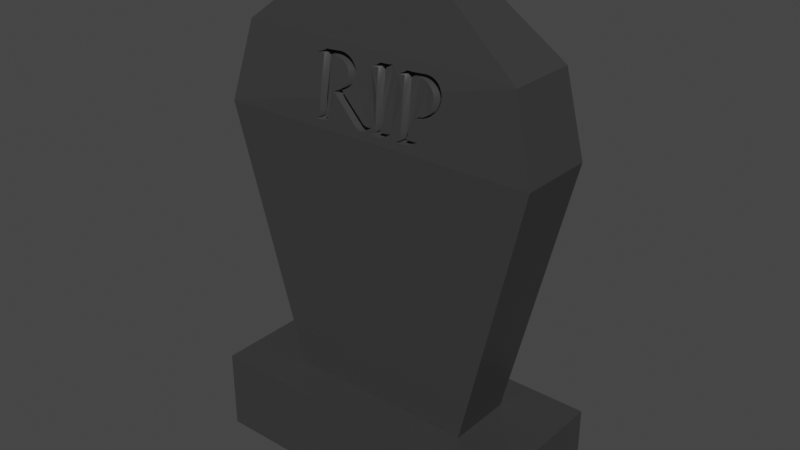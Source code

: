 # Source: Gravestone02.blend  (saved by Blender 2.91.10; exported with 4.5.12 LTS)
import bpy
from mathutils import Matrix  # noqa: F401  (used for matrix-valued properties, if any)

bpy.ops.wm.read_factory_settings(use_empty=True)
scene = bpy.context.scene
scene.name = 'Scene'

# ---- collections
col_collection = bpy.data.collections.new('Collection'); scene.collection.children.link(col_collection)

# ---- materials (node trees are filled in below, after node groups)
mat_stone = bpy.data.materials.new('Stone')
mat_stone.alpha_threshold = 0.0
mat_stone.use_transparent_shadow = False
mat_stone.line_color = (0.0, 0.0, 0.0, 1.0)
mat_text = bpy.data.materials.new('Text')
mat_text.use_transparent_shadow = False

# ---- material node trees
mat_stone.use_nodes = True; mat_stone.node_tree.nodes.clear()
_N = mat_stone.node_tree.nodes; _L = mat_stone.node_tree.links
n0 = _N.new('ShaderNodeOutputMaterial'); n0.name = 'Material Output'; n0.location = (300, 300)
n1 = _N.new('ShaderNodeBsdfPrincipled'); n1.name = 'Principled BSDF'; n1.location = (10, 300)
n1.distribution = 'GGX'
n1.subsurface_method = 'RANDOM_WALK_SKIN'
n1.inputs[0].default_value = (0.04203, 0.04203, 0.04203, 1.0)
n1.inputs[2].default_value = 0.4
n1.inputs[3].default_value = 1.45
n1.inputs[27].default_value = (0.0, 0.0, 0.0, 1.0)
n1.inputs[28].default_value = 1.0
_L.new(n1.outputs[0], n0.inputs[0])
n0.is_active_output = True
mat_text.use_nodes = True; mat_text.node_tree.nodes.clear()
_N = mat_text.node_tree.nodes; _L = mat_text.node_tree.links
n0 = _N.new('ShaderNodeBsdfPrincipled'); n0.name = 'Principled BSDF'; n0.location = (10, 300)
n0.distribution = 'GGX'
n0.subsurface_method = 'RANDOM_WALK_SKIN'
n0.inputs[0].default_value = (0.0, 0.0, 0.0, 1.0)
n0.inputs[3].default_value = 1.45
n0.inputs[27].default_value = (0.0, 0.0, 0.0, 1.0)
n0.inputs[28].default_value = 1.0
n1 = _N.new('ShaderNodeOutputMaterial'); n1.name = 'Material Output'; n1.location = (300, 300)
_L.new(n0.outputs[0], n1.inputs[0])
n1.is_active_output = True

# ---- world
world_world = bpy.data.worlds.new('World'); scene.world = world_world
world_world.use_nodes = True; world_world.node_tree.nodes.clear()
_N = world_world.node_tree.nodes; _L = world_world.node_tree.links
n0 = _N.new('ShaderNodeOutputWorld'); n0.name = 'World Output'; n0.location = (300, 300)
n1 = _N.new('ShaderNodeBackground'); n1.name = 'Background'; n1.location = (10, 300)
n1.inputs[0].default_value = (0.05088, 0.05088, 0.05088, 1.0)
_L.new(n1.outputs[0], n0.inputs[0])
n0.is_active_output = True
world_world.color = (0.05088, 0.05088, 0.05088)
world_world.use_sun_shadow = False
world_world.sun_shadow_jitter_overblur = 0.0

# ---- meshes
me_cube_001 = bpy.data.meshes.new('Cube.001')
me_cube_001.from_pydata([(0.6559, 0.5109, 1.0), (0.2575, 0.3193, -1.0), (0.6559, -0.5109, 1.0), (0.2575, -0.3193, -1.0), (-0.6559, 0.5109, 1.0), (-0.2575, 0.3193, -1.0), (-0.6559, -0.5109, 1.0), (-0.2575, -0.3193, -1.0), (1.0, 0.5418, -0.6313), (-1.0, -0.5418, -0.6313), (1.0, -0.5418, -0.6313), (-1.0, 0.5418, -0.6313), (-1.131, -0.7101, -0.2722), (1.131, 0.5865, -0.2722), (1.131, -0.5865, -0.2722), (-1.131, 0.7101, -0.2722), (0.5189, -0.4406, -0.5167), (0.5169, -0.4424, -0.5081), (0.5138, -0.4441, -0.4999), (0.5095, -0.4458, -0.4922), (0.4985, -0.4487, -0.4782), (0.4919, -0.4501, -0.4719), (0.4772, -0.4525, -0.4605), (0.4532, -0.4555, -0.4466), (0.4376, -0.457, -0.4394), (0.4061, -0.4594, -0.4281), (0.3868, -0.4604, -0.4235), (0.3579, -0.4611, -0.4198), (0.3406, -0.4612, -0.4196), (0.3723, -0.4591, -0.4292), (0.3811, -0.4591, -0.4293), (0.3869, -0.459, -0.4299), (0.3927, -0.4588, -0.4309), (0.3986, -0.4585, -0.4322), (0.4102, -0.4577, -0.4362), (0.4213, -0.4565, -0.4415), (0.4314, -0.4552, -0.448), (0.4406, -0.4535, -0.4557), (0.4468, -0.4522, -0.4621), (0.4539, -0.4502, -0.4716), (0.4597, -0.448, -0.482), (0.4639, -0.4456, -0.4931), (0.4658, -0.4431, -0.5048), (0.4654, -0.4405, -0.5171), (0.4633, -0.4386, -0.5262), (0.4592, -0.4368, -0.5346), (0.4533, -0.4352, -0.5423), (0.446, -0.4337, -0.5492), (0.4377, -0.4324, -0.5554), (0.4286, -0.4312, -0.5608), (0.4186, -0.4302, -0.5654), (0.4082, -0.4294, -0.5692), (0.3972, -0.4288, -0.5723), (0.3861, -0.4283, -0.5744), (0.3752, -0.428, -0.5758), (0.3646, -0.428, -0.5762), (0.3068, -0.4284, -0.5742), (0.2961, -0.4756, -0.3515), (0.2943, -0.4768, -0.3462), (0.2916, -0.4779, -0.341), (0.2856, -0.4796, -0.3329), (0.2798, -0.4807, -0.3276), (0.3, -0.4809, -0.3266), (0.3526, -0.4808, -0.3271), (0.3655, -0.4806, -0.3283), (0.3658, -0.4806, -0.3284), (0.3044, -0.4844, -0.3101), (0.2879, -0.4852, -0.3066), (0.2722, -0.4856, -0.3045), (0.2072, -0.4857, -0.304), (0.2343, -0.4832, -0.3157), (0.2427, -0.4765, -0.3475), (0.2527, -0.429, -0.5711), (0.1971, -0.4298, -0.5673), (0.257, -0.4249, -0.5904), (0.3039, -0.4251, -0.5898), (0.403, -0.4241, -0.5944), (0.419, -0.4242, -0.5938), (0.4345, -0.4246, -0.592), (0.4495, -0.4252, -0.5891), (0.4636, -0.4261, -0.585), (0.4764, -0.4272, -0.5798), (0.488, -0.4285, -0.5736), (0.4981, -0.43, -0.5664), (0.5065, -0.4318, -0.5583), (0.5131, -0.4337, -0.5491), (0.5176, -0.4358, -0.5391), (0.5195, -0.4381, -0.5283), (0.1688, -0.4802, -0.33), (0.1162, -0.485, -0.3073), (0.1105, -0.4854, -0.3057), (0.1023, -0.4857, -0.304), (0.09617, -0.4859, -0.3033), (0.08945, -0.486, -0.3029), (0.03623, -0.4856, -0.3044), (0.02542, -0.4857, -0.3039), (0.0173, -0.486, -0.3029), (0.02809, -0.4845, -0.3095), (0.03297, -0.4838, -0.3131), (0.03746, -0.4829, -0.3171), (0.04151, -0.482, -0.3217), (0.04511, -0.4809, -0.3268), (0.04961, -0.479, -0.3357), (0.05196, -0.4775, -0.3426), (0.05478, -0.4746, -0.3566), (0.05572, -0.4285, -0.5734), (0.001928, -0.4294, -0.5693), (0.02735, -0.427, -0.5809), (0.0548, -0.4252, -0.5893), (0.06846, -0.4247, -0.5915), (0.1314, -0.4242, -0.5938), (0.152, -0.4238, -0.5958), (0.1608, -0.4235, -0.5974), (0.1273, -0.4262, -0.5843), (0.1129, -0.4272, -0.58), (0.1049, -0.4744, -0.3575), (0.1027, -0.4759, -0.3503), (0.1008, -0.4768, -0.346), (0.09537, -0.4787, -0.337), (0.09161, -0.4797, -0.3324), (0.0869, -0.4806, -0.3282), (0.08123, -0.4814, -0.3242), (0.08888, -0.4815, -0.3239), (0.1291, -0.4814, -0.3246), (0.1487, -0.481, -0.3264), (-0.1136, -0.4406, -0.5167), (-0.1161, -0.4426, -0.5072), (-0.1202, -0.4444, -0.4985), (-0.1259, -0.4461, -0.4907), (-0.1329, -0.4476, -0.4835), (-0.1408, -0.449, -0.4769), (-0.1496, -0.4503, -0.471), (-0.1689, -0.4524, -0.4608), (-0.2092, -0.4554, -0.4467), (-0.04203, -0.4788, -0.3365), (-0.03612, -0.4794, -0.3339), (-0.02987, -0.4798, -0.3319), (-0.02328, -0.4801, -0.3305), (-0.01002, -0.4804, -0.329), (-0.003604, -0.4805, -0.3288), (0.006778, -0.4804, -0.3292), (0.02023, -0.48, -0.3312), (0.02344, -0.4798, -0.3319), (-0.02622, -0.4843, -0.3105), (-0.03811, -0.4851, -0.3067), (-0.04378, -0.4854, -0.3054), (-0.04952, -0.4856, -0.3045), (-0.05242, -0.4857, -0.3043), (-0.05832, -0.4857, -0.304), (-0.0624, -0.4857, -0.3042), (-0.06644, -0.4856, -0.3046), (-0.07046, -0.4855, -0.3052), (-0.07452, -0.4853, -0.3062), (-0.08306, -0.4847, -0.309), (-0.09228, -0.4838, -0.313), (-0.1136, -0.4813, -0.325), (-0.2526, -0.4607, -0.4219), (-0.256, -0.4604, -0.4235), (-0.2607, -0.46, -0.4252), (-0.2688, -0.4595, -0.4274), (-0.2777, -0.4592, -0.429), (-0.2813, -0.4591, -0.4293), (-0.2849, -0.4591, -0.4293), (-0.2867, -0.4591, -0.4292), (-0.2421, -0.4549, -0.449), (-0.232, -0.4548, -0.4495), (-0.2222, -0.4545, -0.4511), (-0.2128, -0.454, -0.4536), (-0.2082, -0.4536, -0.4552), (-0.1997, -0.4528, -0.4592), (-0.192, -0.4517, -0.4641), (-0.1852, -0.4505, -0.47), (-0.1793, -0.4491, -0.4767), (-0.1744, -0.4475, -0.4843), (-0.1714, -0.4461, -0.4905), (-0.1687, -0.4442, -0.4995), (-0.1676, -0.4422, -0.5093), (-0.1679, -0.4402, -0.5186), (-0.1692, -0.4389, -0.5247), (-0.1717, -0.4377, -0.5304), (-0.1764, -0.4363, -0.5369), (-0.1838, -0.4348, -0.544), (-0.1897, -0.4339, -0.5483), (-0.1963, -0.433, -0.5522), (-0.2111, -0.4316, -0.559), (-0.2273, -0.4305, -0.5644), (-0.2524, -0.4293, -0.57), (-0.2688, -0.4288, -0.572), (-0.2819, -0.4287, -0.5726), (-0.3156, -0.4288, -0.5723), (-0.3263, -0.4756, -0.3515), (-0.3281, -0.4768, -0.3462), (-0.3308, -0.4779, -0.341), (-0.3368, -0.4796, -0.3329), (-0.3426, -0.4807, -0.3276), (-0.3224, -0.4809, -0.3266), (-0.2698, -0.4808, -0.3271), (-0.2569, -0.4806, -0.3283), (-0.2566, -0.4806, -0.3284), (-0.318, -0.4844, -0.3101), (-0.3345, -0.4852, -0.3066), (-0.3502, -0.4856, -0.3045), (-0.4152, -0.4857, -0.304), (-0.3881, -0.4832, -0.3157), (-0.3815, -0.4785, -0.338), (-0.37, -0.4293, -0.5701), (-0.4253, -0.4298, -0.5673), (-0.3654, -0.4249, -0.5904), (-0.3589, -0.425, -0.5899), (-0.332, -0.4251, -0.5897), (-0.239, -0.4241, -0.5944), (-0.2228, -0.4242, -0.5938), (-0.2067, -0.4246, -0.592), (-0.1908, -0.4252, -0.5891), (-0.1756, -0.4261, -0.585), (-0.1618, -0.4272, -0.5798), (-0.1491, -0.4285, -0.5736), (-0.138, -0.43, -0.5664), (-0.1287, -0.4318, -0.5583), (-0.121, -0.4337, -0.5491), (-0.118, -0.4347, -0.5442), (-0.1157, -0.4358, -0.5391), (-0.1141, -0.437, -0.5338), (-0.1132, -0.4381, -0.5283), (0.02437, -0.4797, -0.3323), (0.02376, -0.4797, -0.3321), (0.02375, -0.4798, -0.3321), (0.02344, -0.4798, -0.3321), (0.02385, -0.4797, -0.3322), (0.02396, -0.4797, -0.3322), (0.02406, -0.4797, -0.3323), (0.02416, -0.4797, -0.3323), (0.02426, -0.4797, -0.3323), (-0.1997, -0.621, -0.4623), (0.04511, -0.6375, -0.3297), (0.02375, -0.6379, -0.335), (0.1688, -0.6303, -0.3327), (0.02344, -0.6379, -0.335), (-0.2082, -0.6228, -0.4583), (0.1487, -0.6319, -0.3292), (0.02344, -0.638, -0.3348), (0.08123, -0.6359, -0.3271), (0.02023, -0.6382, -0.3341), (-0.2128, -0.6236, -0.4567), (0.0869, -0.635, -0.331), (-0.02328, -0.6407, -0.3334), (-0.2222, -0.6248, -0.4542), (0.1291, -0.6333, -0.3274), (-0.02987, -0.6409, -0.3348), (0.08888, -0.6356, -0.3267), (-0.232, -0.6255, -0.4527), (0.006778, -0.6393, -0.3321), (-0.01002, -0.6402, -0.3319), (-0.2421, -0.6257, -0.4522), (-0.003604, -0.6399, -0.3317), (-0.2867, -0.635, -0.4325), (-0.2092, -0.6268, -0.4498), (-0.1689, -0.6202, -0.4639), (0.04151, -0.6385, -0.3245), (-0.2566, -0.6537, -0.3316), (0.03977, -0.6388, -0.3226), (-0.2569, -0.6537, -0.3315), (-0.2849, -0.6349, -0.4326), (0.03746, -0.6393, -0.32), (-0.3426, -0.6585, -0.3308), (-0.3368, -0.6574, -0.3362), (-0.2813, -0.6349, -0.4325), (0.03297, -0.6402, -0.316), (-0.2698, -0.6546, -0.3302), (-0.2777, -0.6351, -0.4322), (-0.3224, -0.6576, -0.3298), (0.02809, -0.6409, -0.3124), (-0.2688, -0.6358, -0.4307), (0.1162, -0.6365, -0.3101), (-0.2607, -0.6368, -0.4284), (0.1105, -0.637, -0.3085), (-0.2468, -0.6403, -0.4212), (-0.2526, -0.6384, -0.4251), (-0.1136, -0.6464, -0.328), (-0.256, -0.6376, -0.4268), (0.02542, -0.6419, -0.3067), (-0.3815, -0.6591, -0.3413), (0.03623, -0.6412, -0.3073), (-0.3881, -0.6627, -0.319), (0.1023, -0.6377, -0.3067), (-0.3263, -0.6542, -0.3548), (-0.3237, -0.6463, -0.4082), (-0.3156, -0.5683, -0.5748), (-0.4152, -0.6659, -0.3074), (-0.3281, -0.655, -0.3494), (0.0173, -0.6425, -0.3057), (-0.09228, -0.647, -0.316), (-0.02622, -0.6438, -0.3134), (-0.3308, -0.6559, -0.3442), (0.09617, -0.6381, -0.306), (-0.318, -0.6597, -0.3133), (-0.37, -0.5693, -0.5726), (-0.3786, -0.6507, -0.399), (0.08945, -0.6386, -0.3057), (-0.04203, -0.6409, -0.3395), (-0.08306, -0.6471, -0.312), (-0.1822, -0.6351, -0.4321), (-0.03811, -0.645, -0.3097), (-0.03612, -0.6409, -0.3368), (-0.2228, -0.5582, -0.5963), (-0.3345, -0.6611, -0.3098), (-0.239, -0.5579, -0.5969), (-0.2067, -0.5591, -0.5945), (-0.07452, -0.647, -0.3091), (-0.3654, -0.5598, -0.5929), (0.02437, -0.6378, -0.3352), (0.02426, -0.6379, -0.3352), (-0.4253, -0.5706, -0.5699), (-0.04378, -0.6454, -0.3084), (-0.3589, -0.56, -0.5924), (0.02416, -0.6379, -0.3352), (-0.07046, -0.6469, -0.3082), (-0.1908, -0.5604, -0.5915), (-0.04952, -0.6459, -0.3075), (-0.332, -0.5601, -0.5922), (0.02406, -0.6379, -0.3352), (-0.06644, -0.6468, -0.3075), (-0.3502, -0.6623, -0.3078), (0.02396, -0.6379, -0.3351), (-0.1756, -0.5623, -0.5875), (-0.05242, -0.6461, -0.3072), (0.02385, -0.6379, -0.3351), (-0.0624, -0.6466, -0.3071), (-0.1618, -0.5647, -0.5824), (0.02376, -0.6379, -0.335), (-0.05832, -0.6464, -0.307), (-0.1491, -0.5676, -0.5762), (-0.2819, -0.5681, -0.5752), (0.4633, -0.5859, -0.5289), (-0.2524, -0.5693, -0.5726), (-0.2688, -0.5684, -0.5745), (-0.138, -0.571, -0.569), (0.5189, -0.5843, -0.5193), (0.5195, -0.5826, -0.5309), (0.2961, -0.6203, -0.3542), (-0.2273, -0.5719, -0.567), (0.2916, -0.622, -0.3436), (0.4654, -0.5871, -0.5198), (-0.1287, -0.5748, -0.5609), (0.2943, -0.6211, -0.3488), (0.5169, -0.5856, -0.5107), (0.2856, -0.6235, -0.3356), (-0.2111, -0.5745, -0.5616), (0.3658, -0.6198, -0.3309), (0.4658, -0.5889, -0.5075), (0.3655, -0.6198, -0.3309), (-0.1963, -0.5776, -0.5549), (0.5138, -0.587, -0.5025), (0.2798, -0.6246, -0.3302), (-0.121, -0.5791, -0.5518), (0.4639, -0.5907, -0.4958), (-0.1897, -0.5794, -0.551), (0.3526, -0.6207, -0.3296), (0.5095, -0.5883, -0.4949), (-0.118, -0.5814, -0.5469), (0.3, -0.6237, -0.3292), (-0.1838, -0.5814, -0.5467), (0.4597, -0.5925, -0.4846), (-0.1157, -0.5837, -0.5418), (0.4985, -0.5909, -0.4808), (0.2427, -0.6238, -0.3501), (0.2343, -0.6288, -0.3184), (-0.1764, -0.5847, -0.5397), (0.4539, -0.5943, -0.4742), (0.2072, -0.632, -0.3067), (-0.1141, -0.5862, -0.5365), (0.4919, -0.5922, -0.4745), (0.3044, -0.6258, -0.3127), (0.2879, -0.6272, -0.3092), (-0.1717, -0.5878, -0.5331), (0.4468, -0.5961, -0.4648), (-0.1132, -0.5888, -0.531), (0.4772, -0.5947, -0.4631), (0.2722, -0.6284, -0.3071), (-0.1692, -0.5905, -0.5275), (0.4406, -0.5973, -0.4583), (0.1608, -0.5566, -0.5998), (-0.1679, -0.5933, -0.5214), (0.152, -0.5573, -0.5983), (0.4314, -0.599, -0.4507), (-0.1136, -0.5942, -0.5195), (0.05196, -0.6349, -0.3455), (0.04961, -0.636, -0.3386), (0.05478, -0.6327, -0.3595), (0.4532, -0.598, -0.4492), (0.1314, -0.5582, -0.5963), (0.05526, -0.6164, -0.4721), (-0.1676, -0.5976, -0.5121), (0.06846, -0.5593, -0.594), (0.4213, -0.6004, -0.4442), (-0.1161, -0.5986, -0.51), (0.4376, -0.5999, -0.442), (0.0548, -0.5603, -0.5917), (0.1273, -0.5626, -0.5868), (0.1027, -0.631, -0.3532), (-0.1687, -0.6022, -0.5024), (0.1049, -0.6298, -0.3603), (0.4102, -0.6018, -0.4389), (-0.1202, -0.6027, -0.5014), (0.1008, -0.6317, -0.3489), (0.09537, -0.6333, -0.3398), (0.09161, -0.6342, -0.3353), (0.02735, -0.5642, -0.5834), (0.3986, -0.603, -0.4349), (0.1129, -0.5647, -0.5825), (0.3406, -0.608, -0.4222), (-0.1714, -0.6064, -0.4935), (0.3579, -0.607, -0.4225), (0.3038, -0.5968, -0.5139), (0.3927, -0.6035, -0.4335), (-0.1259, -0.6063, -0.4936), (0.2496, -0.6011, -0.5048), (0.001928, -0.5697, -0.5719), (0.3869, -0.604, -0.4325), (0.1092, -0.6121, -0.4812), (0.05572, -0.5677, -0.576), (0.3723, -0.6049, -0.4319), (0.3811, -0.6044, -0.432), (0.3868, -0.6049, -0.4262), (-0.1744, -0.6093, -0.4872), (0.4061, -0.6032, -0.4307), (-0.1329, -0.6097, -0.4865), (0.4573, -0.5847, -0.5398), (-0.1408, -0.6127, -0.4799), (0.5176, -0.5811, -0.5418), (0.5141, -0.5802, -0.5494), (-0.1793, -0.6128, -0.4797), (-0.1496, -0.6155, -0.474), (0.4592, -0.5849, -0.5373), (-0.1852, -0.616, -0.473), (-0.192, -0.6187, -0.4672), (0.3068, -0.5674, -0.5768), (0.2527, -0.5688, -0.5736), (0.419, -0.5582, -0.5963), (0.3752, -0.5666, -0.5783), (0.403, -0.5579, -0.5969), (0.4345, -0.5591, -0.5945), (0.488, -0.5676, -0.5762), (0.4764, -0.5647, -0.5824), (0.257, -0.5598, -0.5929), (0.1971, -0.5706, -0.5699), (0.3861, -0.5673, -0.577), (0.4495, -0.5604, -0.5915), (0.3972, -0.5683, -0.5748), (0.3039, -0.5601, -0.5923), (0.4082, -0.5697, -0.5718), (0.4981, -0.571, -0.569), (0.4186, -0.5715, -0.568), (0.4636, -0.5623, -0.5875), (0.4286, -0.5736, -0.5634), (0.5065, -0.5748, -0.5609), (0.4377, -0.5761, -0.558), (0.5131, -0.5791, -0.5518), (0.3646, -0.5664, -0.5787), (0.446, -0.579, -0.5519), (0.4533, -0.5822, -0.545), (1.133, 1.133, 0.9426), (1.133, 1.133, 1.315), (1.133, -1.133, 0.9426), (1.133, -1.133, 1.315), (-1.133, 1.133, 0.9426), (-1.133, 1.133, 1.315), (-1.133, -1.133, 0.9426), (-1.133, -1.133, 1.315)], [], [(0, 4, 6, 2), (14, 2, 6, 12), (12, 6, 4, 15), (5, 1, 3, 7), (13, 0, 2, 14), (15, 4, 0, 13), (5, 11, 8, 1), (1, 8, 10, 3), (7, 9, 11, 5), (3, 10, 9, 7), (11, 15, 13, 8), (8, 13, 14, 10), (9, 12, 15, 11), (235, 237, 240, 242, 251, 254, 252, 245, 248, 303, 299, 301, 256, 257, 432, 428, 426, 415, 403, 395, 385, 376, 370, 363, 359, 354, 343, 336, 331, 328, 324, 317, 307, 304, 306, 319, 314, 309, 312, 9, 10, 429, 430, 457, 455, 451, 442, 443, 453, 447, 441, 438, 440, 449, 444, 445, 437, 416, 365, 366, 369, 236, 239, 247, 249, 241, 244, 406, 405, 404, 399, 401, 419, 409, 398, 381, 383, 390, 393, 397, 407, 417, 420, 391, 388, 386, 387, 234, 258, 260, 310, 311, 315, 320, 323, 326), (422, 421, 410, 412, 423, 425, 396, 389, 377, 371, 364, 358, 352, 345, 337, 338, 429, 10, 14, 12, 9, 312, 296, 297, 281, 283, 288, 322, 305, 295, 259, 261, 268, 270, 264, 265, 293, 289, 285, 286, 287, 332, 335, 334, 340, 347, 351, 356, 361, 367, 374, 379, 382, 392, 400, 411, 424, 431, 434, 435, 233, 238, 243, 246, 250, 253, 255, 262, 266, 269, 272, 274, 279, 277, 276, 278, 291, 300, 308, 316, 321, 327, 330, 325, 318, 313, 302, 292, 240, 235, 329, 310, 260, 263, 267, 271, 290, 280, 282, 298, 294, 284, 275, 273, 236, 369, 378, 373, 372, 348, 350, 357, 360, 353, 346, 341, 344, 339, 413, 436, 458, 439, 446, 448, 450, 452, 454, 456, 459, 460, 427, 433, 333, 342, 349, 355, 362, 368, 375, 380, 384, 394, 402, 408, 414, 418), (16, 17, 18, 19, 20, 21, 22, 23, 24, 25, 26, 27, 28, 29, 30, 31, 32, 33, 34, 35, 36, 37, 38, 39, 40, 41, 42, 43, 44, 45, 46, 47, 48, 49, 50, 51, 52, 53, 54, 55, 56, 57, 58, 59, 60, 61, 62, 63, 64, 65, 66, 67, 68, 69, 70, 71, 72, 73, 74, 75, 76, 77, 78, 79, 80, 81, 82, 83, 84, 85, 86, 87), (89, 90, 91, 92, 93, 94, 95, 96, 97, 98, 99, 100, 101, 102, 103, 104, 105, 106, 107, 108, 109, 110, 111, 112, 113, 114, 115, 116, 117, 118, 119, 120, 121, 122, 123, 124, 88), (224, 225, 226, 228, 229, 230, 231, 232), (226, 142, 227), (126, 127, 128, 129, 130, 131, 132, 133, 134, 135, 136, 137, 138, 139, 140, 141, 142, 143, 144, 145, 146, 147, 148, 149, 150, 151, 152, 153, 154, 155, 156, 157, 158, 159, 160, 161, 162, 163, 164, 165, 166, 167, 168, 169, 170, 171, 172, 173, 174, 175, 176, 177, 178, 179, 180, 181, 182, 183, 184, 185, 186, 187, 188, 189, 190, 191, 192, 193, 194, 195, 196, 197, 198, 199, 200, 201, 202, 203, 204, 205, 206, 207, 208, 209, 210, 211, 212, 213, 214, 215, 216, 217, 218, 219, 220, 221, 222, 223, 125), (438, 77, 76, 440), (441, 78, 77, 438), (444, 74, 73, 445), (447, 79, 78, 441), (440, 76, 75, 449), (449, 75, 74, 444), (445, 73, 72, 437), (453, 80, 79, 447), (443, 81, 80, 453), (436, 56, 55, 458), (458, 55, 54, 439), (442, 82, 81, 443), (53, 446, 439, 54), (52, 448, 446, 53), (51, 450, 448, 52), (451, 83, 82, 442), (50, 452, 450, 51), (49, 454, 452, 50), (455, 84, 83, 451), (48, 456, 454, 49), (457, 85, 84, 455), (47, 459, 456, 48), (46, 460, 459, 47), (430, 429, 86, 85, 457), (45, 433, 427, 460, 46), (338, 87, 86, 429), (44, 333, 433, 45), (337, 16, 87, 338), (43, 342, 333, 44), (345, 17, 16, 337), (42, 349, 342, 43), (352, 18, 17, 345), (41, 355, 349, 42), (358, 19, 18, 352), (40, 362, 355, 41), (364, 20, 19, 358), (39, 368, 362, 40), (371, 21, 20, 364), (38, 375, 368, 39), (377, 22, 21, 371), (37, 380, 375, 38), (380, 37, 36, 384), (389, 23, 22, 377), (384, 36, 35, 394), (396, 24, 23, 389), (394, 35, 34, 402), (402, 34, 33, 408), (408, 33, 32, 414), (414, 32, 31, 418), (418, 31, 30, 422), (421, 29, 28, 410), (422, 30, 29, 421), (425, 25, 24, 396), (423, 26, 25, 425), (412, 27, 26, 423), (410, 28, 27, 412), (339, 57, 56, 436, 413), (437, 72, 71, 365, 416), (344, 58, 57, 339), (341, 59, 58, 344), (346, 60, 59, 341), (348, 65, 64, 350), (353, 61, 60, 346), (350, 64, 63, 357), (360, 62, 61, 353), (357, 63, 62, 360), (70, 366, 365, 71), (366, 70, 69, 369), (372, 66, 65, 348), (373, 67, 66, 372), (378, 68, 67, 373), (369, 69, 68, 378), (381, 112, 111, 383), (383, 111, 110, 390), (390, 110, 109, 393), (393, 109, 108, 397), (398, 113, 112, 381), (397, 108, 107, 407), (409, 114, 113, 398), (407, 107, 106, 417), (417, 106, 105, 420), (420, 105, 104, 388, 391), (401, 115, 114, 409, 419), (399, 116, 115, 401), (404, 117, 116, 399), (103, 386, 388, 104), (405, 118, 117, 404), (102, 387, 386, 103), (406, 119, 118, 405), (244, 120, 119, 406), (101, 234, 387, 102), (236, 88, 124, 239), (241, 121, 120, 244), (239, 124, 123, 247), (249, 122, 121, 241), (247, 123, 122, 249), (100, 258, 234, 101), (99, 263, 260, 258, 100), (263, 99, 98, 267), (267, 98, 97, 271), (273, 89, 88, 236), (275, 90, 89, 273), (280, 95, 94, 282), (284, 91, 90, 275), (271, 97, 96, 290), (290, 96, 95, 280), (294, 92, 91, 284), (298, 93, 92, 294), (282, 94, 93, 298), (304, 211, 210, 306), (307, 212, 211, 304), (309, 207, 206, 312), (314, 208, 207, 309), (317, 213, 212, 307), (306, 210, 209, 319), (319, 209, 208, 314), (324, 214, 213, 317), (312, 206, 205, 296), (328, 215, 214, 324), (331, 216, 215, 328), (287, 189, 188, 332), (332, 188, 187, 335), (186, 334, 335, 187), (336, 217, 216, 331), (185, 340, 334, 186), (343, 218, 217, 336), (184, 347, 340, 185), (183, 351, 347, 184), (354, 219, 218, 343), (182, 356, 351, 183), (359, 220, 219, 354), (181, 361, 356, 182), (363, 221, 220, 359), (180, 367, 361, 181), (370, 222, 221, 363), (179, 374, 367, 180), (376, 223, 222, 370), (178, 379, 374, 179), (177, 382, 379, 178), (385, 125, 223, 376), (176, 392, 382, 177), (395, 126, 125, 385), (175, 400, 392, 176), (403, 127, 126, 395), (174, 411, 400, 175), (415, 128, 127, 403), (173, 424, 411, 174), (426, 129, 128, 415), (428, 130, 129, 426), (172, 431, 424, 173), (432, 131, 130, 428), (171, 434, 431, 172), (434, 171, 170, 435), (257, 132, 131, 432), (435, 170, 169, 233), (233, 169, 168, 238), (238, 168, 167, 243), (243, 167, 166, 246), (246, 166, 165, 250), (250, 165, 164, 253), (253, 164, 163, 255), (256, 133, 132, 257), (255, 163, 162, 262), (262, 162, 161, 266), (160, 269, 266, 161), (159, 272, 269, 160), (158, 274, 272, 159), (157, 279, 274, 158), (156, 277, 279, 157), (285, 190, 189, 287, 286), (289, 191, 190, 285), (293, 192, 191, 289), (296, 205, 204, 281, 297), (299, 134, 133, 256, 301), (303, 135, 134, 299), (265, 193, 192, 293), (310, 224, 232, 311), (311, 232, 231, 315), (248, 136, 135, 303), (315, 231, 230, 320), (320, 230, 229, 323), (323, 229, 228, 326), (326, 228, 226, 235), (329, 225, 224, 310), (329, 235, 226, 225), (142, 240, 237, 227), (240, 142, 226, 235), (235, 226, 227, 237), (240, 142, 141, 242), (245, 137, 136, 248), (242, 141, 140, 251), (252, 138, 137, 245), (254, 139, 138, 252), (251, 140, 139, 254), (259, 198, 197, 261), (264, 194, 193, 265), (261, 197, 196, 268), (270, 195, 194, 264), (268, 196, 195, 270), (156, 155, 278, 276, 277), (203, 283, 281, 204), (283, 203, 202, 288), (154, 291, 278, 155), (292, 143, 142, 240), (295, 199, 198, 259), (153, 300, 291, 154), (302, 144, 143, 292), (305, 200, 199, 295), (152, 308, 300, 153), (313, 145, 144, 302), (151, 316, 308, 152), (318, 146, 145, 313), (316, 151, 150, 321), (322, 201, 200, 305), (325, 147, 146, 318), (321, 150, 149, 327), (327, 149, 148, 330), (330, 148, 147, 325), (288, 202, 201, 322), (461, 463, 467, 465), (464, 468, 467, 463), (468, 466, 465, 467), (466, 468, 464, 462), (462, 464, 463, 461), (466, 462, 461, 465)])
me_cube_001.polygons.foreach_set('use_smooth', [0, 0, 0, 0, 0, 0, 0, 0, 0, 0, 0, 0, 0, 0, 0, 1, 1, 1, 1, 1, 1, 1, 1, 1, 1, 1, 1, 1, 1, 1, 1, 1, 1, 1, 1, 1, 1, 1, 1, 1, 1, 1, 1, 1, 1, 1, 1, 1, 1, 1, 1, 1, 1, 1, 1, 1, 1, 1, 1, 1, 1, 1, 1, 1, 1, 1, 1, 1, 1, 1, 1, 1, 1, 1, 1, 1, 1, 1, 1, 1, 1, 1, 1, 1, 1, 1, 1, 1, 1, 1, 1, 1, 1, 1, 1, 1, 1, 1, 1, 1, 1, 1, 1, 1, 1, 1, 1, 1, 1, 1, 1, 1, 1, 1, 1, 1, 1, 1, 1, 1, 1, 1, 1, 1, 1, 1, 1, 1, 1, 1, 1, 1, 1, 1, 1, 1, 1, 1, 1, 1, 1, 1, 1, 1, 1, 1, 1, 1, 1, 1, 1, 1, 1, 1, 1, 1, 1, 1, 1, 1, 1, 1, 1, 1, 1, 1, 1, 1, 1, 1, 1, 1, 1, 1, 1, 1, 1, 1, 1, 1, 1, 1, 1, 1, 1, 1, 1, 1, 1, 1, 1, 1, 1, 1, 1, 1, 1, 1, 1, 1, 1, 1, 1, 1, 1, 1, 1, 1, 1, 1, 1, 1, 1, 1, 1, 1, 1, 1, 1, 1, 1, 1, 1, 1, 1, 1, 1, 1, 1, 1, 1, 1, 1, 1, 1, 1, 1, 1, 1, 0, 0, 0, 0, 0, 0])
me_cube_001.polygons.foreach_set('material_index', [0, 0, 0, 0, 0, 0, 0, 0, 0, 0, 0, 0, 0, 0, 0, 1, 1, 0, 0, 1, 0, 0, 0, 0, 0, 0, 0, 0, 0, 0, 0, 0, 0, 0, 0, 0, 0, 0, 0, 0, 0, 0, 0, 0, 0, 0, 0, 0, 0, 0, 0, 0, 0, 0, 0, 0, 0, 0, 0, 0, 0, 0, 0, 0, 0, 0, 0, 0, 0, 0, 0, 0, 0, 0, 0, 0, 0, 0, 0, 0, 0, 0, 0, 0, 0, 0, 0, 0, 0, 0, 0, 0, 0, 0, 0, 0, 0, 0, 0, 0, 0, 0, 0, 0, 0, 0, 0, 0, 0, 0, 0, 0, 0, 0, 0, 0, 0, 0, 0, 0, 0, 0, 0, 0, 0, 0, 0, 0, 0, 0, 0, 0, 0, 0, 0, 0, 0, 0, 0, 0, 0, 0, 0, 0, 0, 0, 0, 0, 0, 0, 0, 0, 0, 0, 0, 0, 0, 0, 0, 0, 0, 0, 0, 0, 0, 0, 0, 0, 0, 0, 0, 0, 0, 0, 0, 0, 0, 0, 0, 0, 0, 0, 0, 0, 0, 0, 0, 0, 0, 0, 0, 0, 0, 0, 0, 0, 0, 0, 0, 0, 0, 0, 0, 0, 0, 0, 0, 0, 0, 0, 0, 0, 0, 0, 0, 0, 0, 0, 0, 0, 0, 0, 0, 0, 0, 0, 0, 0, 0, 0, 0, 0, 0, 0, 0, 0, 0, 0, 0, 0, 0, 0, 0, 0, 0])
_uv = me_cube_001.uv_layers.new(name='UVMap')
_uv.uv.foreach_set('vector', [0.625, 0.5, 0.875, 0.5, 0.875, 0.75, 0.625, 0.75, 0.479, 0.75, 0.625, 0.75, 0.625, 1.0, 0.479, 1.0, 0.479, 0.0, 0.625, 0.0, 0.625, 0.25, 0.479, 0.25, 0.125, 0.5, 0.375, 0.5, 0.375, 0.75, 0.125, 0.75, 0.479, 0.5, 0.625, 0.5, 0.625, 0.75, 0.479, 0.75, 0.479, 0.25, 0.625, 0.25, 0.625, 0.5, 0.479, 0.5, 0.375, 0.25, 0.4377, 0.25, 0.4377, 0.5, 0.375, 0.5, 0.375, 0.5, 0.4377, 0.5, 0.4377, 0.75, 0.375, 0.75, 0.375, 0.0, 0.4377, 0.0, 0.4377, 0.25, 0.375, 0.25, 0.375, 0.75, 0.4377, 0.75, 0.4377, 1.0, 0.375, 1.0, 0.4377, 0.25, 0.479, 0.25, 0.479, 0.5, 0.4377, 0.5, 0.4377, 0.5, 0.479, 0.5, 0.479, 0.75, 0.4377, 0.75, 0.4377, 0.0, 0.479, 0.0, 0.479, 0.25, 0.4377, 0.25, 0.472, 0.8724, 0.472, 0.8724, 0.4721, 0.8724, 0.4721, 0.8728, 0.4724, 0.8743, 0.4724, 0.8754, 0.4724, 0.8762, 0.4722, 0.8777, 0.4721, 0.8784, 0.4719, 0.8791, 0.4716, 0.8798, 0.4615, 0.8963, 0.4594, 0.8996, 0.4577, 0.895, 0.4565, 0.8928, 0.4558, 0.8918, 0.455, 0.8909, 0.4542, 0.8901, 0.4533, 0.8894, 0.4522, 0.889, 0.4511, 0.8887, 0.4497, 0.8887, 0.4491, 0.8889, 0.4484, 0.8891, 0.4478, 0.8894, 0.4472, 0.8898, 0.4462, 0.8908, 0.4452, 0.8919, 0.4443, 0.8933, 0.4436, 0.8949, 0.443, 0.8967, 0.4425, 0.8986, 0.4421, 0.9005, 0.4419, 0.9026, 0.4418, 0.9046, 0.4424, 0.916, 0.4423, 0.9193, 0.4423, 0.9201, 0.445, 0.9271, 0.4377, 1.0, 0.4377, 0.75, 0.4486, 0.8123, 0.4478, 0.8126, 0.4475, 0.8127, 0.4464, 0.8133, 0.4454, 0.8141, 0.4445, 0.8152, 0.4437, 0.8165, 0.4431, 0.8179, 0.4426, 0.8196, 0.4422, 0.8214, 0.442, 0.8233, 0.4419, 0.8252, 0.4425, 0.8375, 0.4424, 0.8433, 0.4452, 0.8509, 0.4447, 0.8441, 0.4531, 0.8452, 0.4703, 0.8475, 0.4738, 0.8487, 0.4751, 0.8518, 0.4723, 0.856, 0.4726, 0.8583, 0.4729, 0.8605, 0.4729, 0.865, 0.4729, 0.8659, 0.4725, 0.8652, 0.472, 0.8647, 0.4715, 0.8643, 0.4705, 0.8636, 0.47, 0.8634, 0.4692, 0.8631, 0.4559, 0.8621, 0.4436, 0.8612, 0.4431, 0.8594, 0.4415, 0.8551, 0.4417, 0.8562, 0.442, 0.8588, 0.4422, 0.8666, 0.4425, 0.8683, 0.4435, 0.8717, 0.4449, 0.8748, 0.4444, 0.8682, 0.4569, 0.8686, 0.4693, 0.8688, 0.4709, 0.8692, 0.4716, 0.8694, 0.4726, 0.8699, 0.4732, 0.8704, 0.4734, 0.8706, 0.472, 0.8723, 0.472, 0.8723, 0.472, 0.8723, 0.472, 0.8723, 0.472, 0.8723, 0.472, 0.8723, 0.4611, 0.8306, 0.4611, 0.8316, 0.4622, 0.8354, 0.4622, 0.8334, 0.4617, 0.83, 0.4612, 0.8277, 0.4599, 0.8238, 0.4591, 0.8218, 0.4575, 0.8187, 0.4562, 0.8168, 0.4555, 0.8159, 0.4539, 0.8143, 0.4531, 0.8136, 0.4521, 0.813, 0.4512, 0.8126, 0.4499, 0.8123, 0.4486, 0.8123, 0.4377, 0.75, 0.479, 0.75, 0.479, 1.0, 0.4377, 1.0, 0.445, 0.9271, 0.4447, 0.9204, 0.4652, 0.9187, 0.4715, 0.9182, 0.4739, 0.9186, 0.4751, 0.9214, 0.4751, 0.9142, 0.4749, 0.9124, 0.4745, 0.9106, 0.4725, 0.904, 0.4725, 0.904, 0.4726, 0.9054, 0.4727, 0.9113, 0.4726, 0.9136, 0.472, 0.9131, 0.4711, 0.9125, 0.4706, 0.9122, 0.47, 0.9121, 0.4642, 0.9125, 0.4444, 0.9138, 0.4444, 0.9096, 0.4445, 0.908, 0.4447, 0.906, 0.4454, 0.9029, 0.446, 0.9008, 0.4468, 0.899, 0.4473, 0.8981, 0.4478, 0.8974, 0.4487, 0.8964, 0.4494, 0.8958, 0.4501, 0.8955, 0.4508, 0.8953, 0.452, 0.8952, 0.4531, 0.8953, 0.4542, 0.8955, 0.4549, 0.8958, 0.4558, 0.8964, 0.4566, 0.897, 0.4573, 0.8978, 0.4579, 0.8986, 0.4583, 0.8996, 0.4585, 0.9001, 0.4588, 0.9012, 0.459, 0.9023, 0.459, 0.9035, 0.4613, 0.9085, 0.4613, 0.9083, 0.4613, 0.9079, 0.4614, 0.9075, 0.4616, 0.9064, 0.4618, 0.9055, 0.4621, 0.9049, 0.4622, 0.9045, 0.4627, 0.9038, 0.4728, 0.8878, 0.4741, 0.8854, 0.4746, 0.8843, 0.4749, 0.8834, 0.475, 0.8829, 0.4751, 0.8824, 0.4751, 0.882, 0.4751, 0.8815, 0.4751, 0.8809, 0.4751, 0.8806, 0.475, 0.8799, 0.4748, 0.8793, 0.4744, 0.878, 0.4721, 0.8724, 0.472, 0.8724, 0.472, 0.8724, 0.472, 0.8723, 0.4734, 0.8706, 0.4737, 0.8708, 0.4741, 0.8713, 0.4745, 0.8719, 0.4753, 0.8731, 0.4752, 0.8722, 0.4751, 0.871, 0.4753, 0.865, 0.4752, 0.8643, 0.4751, 0.8636, 0.4749, 0.8627, 0.4748, 0.862, 0.4723, 0.856, 0.4751, 0.8518, 0.4751, 0.8446, 0.4748, 0.8428, 0.4744, 0.8409, 0.4724, 0.8338, 0.4724, 0.8338, 0.4725, 0.8353, 0.4726, 0.8412, 0.4725, 0.8435, 0.4719, 0.8428, 0.471, 0.842, 0.4704, 0.8417, 0.4698, 0.8414, 0.452, 0.8386, 0.4444, 0.8374, 0.4441, 0.8303, 0.4442, 0.829, 0.4444, 0.8277, 0.4446, 0.8263, 0.445, 0.825, 0.4455, 0.8238, 0.446, 0.8227, 0.4467, 0.8217, 0.4475, 0.8208, 0.4483, 0.8201, 0.4489, 0.8197, 0.4492, 0.8195, 0.4502, 0.8192, 0.4512, 0.8191, 0.4526, 0.8193, 0.4539, 0.8197, 0.4551, 0.8204, 0.4563, 0.8213, 0.4574, 0.8223, 0.4581, 0.8232, 0.459, 0.8244, 0.4597, 0.8257, 0.4603, 0.8271, 0.4608, 0.8285, 0.4609, 0.8292, 0.461, 0.8299, 0.0, 0.0, 0.006024, 0.0, 0.01205, 0.0, 0.01807, 0.0, 0.03012, 0.0, 0.03614, 0.0, 0.04819, 0.0, 0.06627, 0.0, 0.07831, 0.0, 0.1084, 0.0, 0.1265, 0.0, 0.1506, 0.0, 0.1627, 0.0, 0.1642, 0.0, 0.1687, 0.0, 0.1717, 0.0, 0.1747, 0.0, 0.1777, 0.0, 0.1837, 0.0, 0.1898, 0.0, 0.1958, 0.0, 0.2018, 0.0, 0.2063, 0.0, 0.2123, 0.0, 0.2184, 0.0, 0.2244, 0.0, 0.2304, 0.0, 0.2364, 0.0, 0.2425, 0.0, 0.2485, 0.0, 0.2545, 0.0, 0.2605, 0.0, 0.2666, 0.0, 0.2726, 0.0, 0.2786, 0.0, 0.2846, 0.0, 0.2907, 0.0, 0.2967, 0.0, 0.3027, 0.0, 0.3087, 0.0, 0.3449, 0.0, 0.4352, 0.0, 0.4473, 0.0, 0.4593, 0.0, 0.4774, 0.0, 0.4895, 0.0, 0.5045, 0.0, 0.5422, 0.0, 0.5602, 0.0, 0.5617, 0.0, 0.6009, 0.0, 0.613, 0.0, 0.625, 0.0, 0.6355, 0.0, 0.637, 0.0, 0.6777, 0.0, 0.8178, 0.0, 0.8193, 0.0, 0.8208, 0.0, 0.8645, 0.0, 0.9292, 0.0, 0.9352, 0.0, 0.9413, 0.0, 0.9473, 0.0, 0.9533, 0.0, 0.9593, 0.0, 0.9654, 0.0, 0.9714, 0.0, 0.9774, 0.0, 0.9834, 0.0, 0.9895, 0.0, 0.9955, 0.0, 0.06481, 0.0, 0.07407, 0.0, 0.08796, 0.0, 0.09722, 0.0, 0.1065, 0.0, 0.1759, 0.0, 0.2037, 0.0, 0.2222, 0.0, 0.2407, 0.0, 0.25, 0.0, 0.2593, 0.0, 0.2685, 0.0, 0.2778, 0.0, 0.2917, 0.0, 0.3009, 0.0, 0.3171, 0.0, 0.3356, 0.0, 0.3912, 0.0, 0.4144, 0.0, 0.4468, 0.0, 0.4653, 0.0, 0.5394, 0.0, 0.5671, 0.0, 0.5856, 0.0, 0.6227, 0.0, 0.6412, 0.0, 0.794, 0.0, 0.8079, 0.0, 0.8171, 0.0, 0.8356, 0.0, 0.8449, 0.0, 0.8542, 0.0, 0.8634, 0.0, 0.8819, 0.0, 0.9444, 0.0, 0.9699, 0.0, 0.0, 0.0, 0.9721, 0.0, 0.9835, 0.0, 0.9886, 0.0, 0.9907, 0.0, 0.9928, 0.0, 0.9948, 0.0, 0.9969, 0.0, 0.999, 0.0, 0.9845, 0.0, 0.9866, 0.0, 0.9855, 0.0, 0.004132, 0.0, 0.008264, 0.0, 0.0124, 0.0, 0.01653, 0.0, 0.02066, 0.0, 0.02479, 0.0, 0.03306, 0.0, 0.04959, 0.0, 0.1116, 0.0, 0.1157, 0.0, 0.1198, 0.0, 0.124, 0.0, 0.1322, 0.0, 0.1364, 0.0, 0.1446, 0.0, 0.157, 0.0, 0.1612, 0.0, 0.188, 0.0, 0.1963, 0.0, 0.2004, 0.0, 0.2045, 0.0, 0.2066, 0.0, 0.2107, 0.0, 0.2149, 0.0, 0.219, 0.0, 0.2231, 0.0, 0.2273, 0.0, 0.2355, 0.0, 0.2438, 0.0, 0.2603, 0.0, 0.3306, 0.0, 0.3347, 0.0, 0.3409, 0.0, 0.3512, 0.0, 0.3616, 0.0, 0.3657, 0.0, 0.3698, 0.0, 0.3719, 0.0, 0.3729, 0.0, 0.3771, 0.0, 0.3812, 0.0, 0.3853, 0.0, 0.3874, 0.0, 0.3915, 0.0, 0.3957, 0.0, 0.3998, 0.0, 0.4039, 0.0, 0.4081, 0.0, 0.4112, 0.0, 0.4153, 0.0, 0.4194, 0.0, 0.4236, 0.0, 0.4277, 0.0, 0.4318, 0.0, 0.437, 0.0, 0.4432, 0.0, 0.4473, 0.0, 0.4514, 0.0, 0.4597, 0.0, 0.468, 0.0, 0.4804, 0.0, 0.4886, 0.0, 0.4959, 0.0, 0.5217, 0.0, 0.5837, 0.0, 0.5919, 0.0, 0.6002, 0.0, 0.6126, 0.0, 0.6209, 0.0, 0.6312, 0.0, 0.657, 0.0, 0.6694, 0.0, 0.6705, 0.0, 0.6973, 0.0, 0.7056, 0.0, 0.7138, 0.0, 0.7211, 0.0, 0.7221, 0.0, 0.7428, 0.0, 0.8461, 0.0, 0.8471, 0.0, 0.8481, 0.0, 0.8554, 0.0, 0.8771, 0.0, 0.9225, 0.0, 0.9267, 0.0, 0.9308, 0.0, 0.9349, 0.0, 0.939, 0.0, 0.9432, 0.0, 0.9473, 0.0, 0.9514, 0.0, 0.9556, 0.0, 0.9597, 0.0, 0.9618, 0.0, 0.9638, 0.0, 0.9659, 0.0, 0.968, 0.0, 0.0, 0.0, 0.9352, 0.0, 0.9352, 0.0, 0.9292, 0.0, 0.9292, 0.0, 0.9413, 0.0, 0.9413, 0.0, 0.9352, 0.0, 0.9352, 0.0, 0.8208, 0.0, 0.8208, 0.0, 0.8193, 0.0, 0.8193, 0.0, 0.9473, 0.0, 0.9473, 0.0, 0.9413, 0.0, 0.9413, 0.0, 0.9292, 0.0, 0.9292, 0.0, 0.8645, 0.0, 0.8645, 0.0, 0.8645, 0.0, 0.8645, 0.0, 0.8208, 0.0, 0.8208, 0.0, 0.8193, 0.0, 0.8193, 0.0, 0.8178, 0.0, 0.8178, 0.0, 0.9533, 0.0, 0.9533, 0.0, 0.9473, 0.0, 0.9473, 0.0, 0.9593, 0.0, 0.9593, 0.0, 0.9533, 0.0, 0.9533, 0.0, 0.3449, 0.0, 0.3449, 0.0, 0.3087, 0.0, 0.3087, 0.0, 0.3087, 0.0, 0.3087, 0.0, 0.3027, 0.0, 0.3027, 0.0, 0.9654, 0.0, 0.9654, 0.0, 0.9593, 0.0, 0.9593, 0.0, 0.2967, 0.0, 0.2967, 0.0, 0.3027, 0.0, 0.3027, 0.0, 0.2907, 0.0, 0.2907, 0.0, 0.2967, 0.0, 0.2967, 0.0, 0.2846, 0.0, 0.2846, 0.0, 0.2907, 0.0, 0.2907, 0.0, 0.9714, 0.0, 0.9714, 0.0, 0.9654, 0.0, 0.9654, 0.0, 0.2786, 0.0, 0.2786, 0.0, 0.2846, 0.0, 0.2846, 0.0, 0.2726, 0.0, 0.2726, 0.0, 0.2786, 0.0, 0.2786, 0.0, 0.9774, 0.0, 0.9774, 0.0, 0.9714, 0.0, 0.9714, 0.0, 0.2666, 0.0, 0.2666, 0.0, 0.2726, 0.0, 0.2726, 0.0, 0.9834, 0.0, 0.9834, 0.0, 0.9774, 0.0, 0.9774, 0.0, 0.2605, 0.0, 0.2605, 0.0, 0.2666, 0.0, 0.2666, 0.0, 0.2545, 0.0, 0.2545, 0.0, 0.2605, 0.0, 0.2605, 0.0, 0.9849, 0.0, 0.9895, 0.0, 0.9895, 0.0, 0.9834, 0.0, 0.9834, 0.0, 0.2485, 0.0, 0.2485, 0.0, 0.2504, 0.0, 0.2545, 0.0, 0.2545, 0.0, 0.9955, 0.0, 0.9955, 0.0, 0.9895, 0.0, 0.9895, 0.0, 0.2425, 0.0, 0.2425, 0.0, 0.2485, 0.0, 0.2485, 0.0, 0.0, 0.0, 0.0, 0.0, 0.9955, 0.0, 0.9955, 0.0, 0.2364, 0.0, 0.2364, 0.0, 0.2425, 0.0, 0.2425, 0.0, 0.006024, 0.0, 0.006024, 0.0, 0.0, 0.0, 0.0, 0.0, 0.2304, 0.0, 0.2304, 0.0, 0.2364, 0.0, 0.2364, 0.0, 0.01205, 0.0, 0.01205, 0.0, 0.006024, 0.0, 0.006024, 0.0, 0.2244, 0.0, 0.2244, 0.0, 0.2304, 0.0, 0.2304, 0.0, 0.01807, 0.0, 0.01807, 0.0, 0.01205, 0.0, 0.01205, 0.0, 0.2184, 0.0, 0.2184, 0.0, 0.2244, 0.0, 0.2244, 0.0, 0.03012, 0.0, 0.03012, 0.0, 0.01807, 0.0, 0.01807, 0.0, 0.2123, 0.0, 0.2123, 0.0, 0.2184, 0.0, 0.2184, 0.0, 0.03614, 0.0, 0.03614, 0.0, 0.03012, 0.0, 0.03012, 0.0, 0.2063, 0.0, 0.2063, 0.0, 0.2123, 0.0, 0.2123, 0.0, 0.04819, 0.0, 0.04819, 0.0, 0.03614, 0.0, 0.03614, 0.0, 0.2018, 0.0, 0.2018, 0.0, 0.2063, 0.0, 0.2063, 0.0, 0.2018, 0.0, 0.2018, 0.0, 0.1958, 0.0, 0.1958, 0.0, 0.06627, 0.0, 0.06627, 0.0, 0.04819, 0.0, 0.04819, 0.0, 0.1958, 0.0, 0.1958, 0.0, 0.1898, 0.0, 0.1898, 0.0, 0.07831, 0.0, 0.07831, 0.0, 0.06627, 0.0, 0.06627, 0.0, 0.1898, 0.0, 0.1898, 0.0, 0.1837, 0.0, 0.1837, 0.0, 0.1837, 0.0, 0.1837, 0.0, 0.1777, 0.0, 0.1777, 0.0, 0.1777, 0.0, 0.1777, 0.0, 0.1747, 0.0, 0.1747, 0.0, 0.1747, 0.0, 0.1747, 0.0, 0.1717, 0.0, 0.1717, 0.0, 0.1717, 0.0, 0.1717, 0.0, 0.1687, 0.0, 0.1687, 0.0, 0.1642, 0.0, 0.1642, 0.0, 0.1627, 0.0, 0.1627, 0.0, 0.1687, 0.0, 0.1687, 0.0, 0.1642, 0.0, 0.1642, 0.0, 0.1084, 0.0, 0.1084, 0.0, 0.07831, 0.0, 0.07831, 0.0, 0.1265, 0.0, 0.1265, 0.0, 0.1084, 0.0, 0.1084, 0.0, 0.1506, 0.0, 0.1506, 0.0, 0.1265, 0.0, 0.1265, 0.0, 0.1627, 0.0, 0.1627, 0.0, 0.1506, 0.0, 0.1506, 0.0, 0.4352, 0.0, 0.4352, 0.0, 0.3449, 0.0, 0.3449, 0.0, 0.3705, 0.0, 0.8178, 0.0, 0.8178, 0.0, 0.6777, 0.0, 0.6777, 0.0, 0.7745, 0.0, 0.4473, 0.0, 0.4473, 0.0, 0.4352, 0.0, 0.4352, 0.0, 0.4593, 0.0, 0.4593, 0.0, 0.4473, 0.0, 0.4473, 0.0, 0.4774, 0.0, 0.4774, 0.0, 0.4593, 0.0, 0.4593, 0.0, 0.5617, 0.0, 0.5617, 0.0, 0.5602, 0.0, 0.5602, 0.0, 0.4895, 0.0, 0.4895, 0.0, 0.4774, 0.0, 0.4774, 0.0, 0.5602, 0.0, 0.5602, 0.0, 0.5422, 0.0, 0.5422, 0.0, 0.5045, 0.0, 0.5045, 0.0, 0.4895, 0.0, 0.4895, 0.0, 0.5422, 0.0, 0.5422, 0.0, 0.5045, 0.0, 0.5045, 0.0, 0.637, 0.0, 0.637, 0.0, 0.6777, 0.0, 0.6777, 0.0, 0.637, 0.0, 0.637, 0.0, 0.6355, 0.0, 0.6355, 0.0, 0.6009, 0.0, 0.6009, 0.0, 0.5617, 0.0, 0.5617, 0.0, 0.613, 0.0, 0.613, 0.0, 0.6009, 0.0, 0.6009, 0.0, 0.625, 0.0, 0.625, 0.0, 0.613, 0.0, 0.613, 0.0, 0.6355, 0.0, 0.6355, 0.0, 0.625, 0.0, 0.625, 0.0, 0.5856, 0.0, 0.5856, 0.0, 0.5671, 0.0, 0.5671, 0.0, 0.5671, 0.0, 0.5671, 0.0, 0.5394, 0.0, 0.5394, 0.0, 0.5394, 0.0, 0.5394, 0.0, 0.4653, 0.0, 0.4653, 0.0, 0.4653, 0.0, 0.4653, 0.0, 0.4468, 0.0, 0.4468, 0.0, 0.6227, 0.0, 0.6227, 0.0, 0.5856, 0.0, 0.5856, 0.0, 0.4468, 0.0, 0.4468, 0.0, 0.4144, 0.0, 0.4144, 0.0, 0.6412, 0.0, 0.6412, 0.0, 0.6227, 0.0, 0.6227, 0.0, 0.4144, 0.0, 0.4144, 0.0, 0.3912, 0.0, 0.3912, 0.0, 0.3912, 0.0, 0.3912, 0.0, 0.3356, 0.0, 0.3356, 0.0, 0.3356, 0.0, 0.3356, 0.0, 0.3171, 0.0, 0.3171, 0.0, 0.3267, 0.0, 0.794, 0.0, 0.794, 0.0, 0.6412, 0.0, 0.6412, 0.0, 0.7111, 0.0, 0.8079, 0.0, 0.8079, 0.0, 0.794, 0.0, 0.794, 0.0, 0.8171, 0.0, 0.8171, 0.0, 0.8079, 0.0, 0.8079, 0.0, 0.3009, 0.0, 0.3009, 0.0, 0.3171, 0.0, 0.3171, 0.0, 0.8356, 0.0, 0.8356, 0.0, 0.8171, 0.0, 0.8171, 0.0, 0.2917, 0.0, 0.2917, 0.0, 0.3009, 0.0, 0.3009, 0.0, 0.8449, 0.0, 0.8449, 0.0, 0.8356, 0.0, 0.8356, 0.0, 0.8542, 0.0, 0.8542, 0.0, 0.8449, 0.0, 0.8449, 0.0, 0.2778, 0.0, 0.2778, 0.0, 0.2917, 0.0, 0.2917, 0.0, 0.0, 0.0, 0.0, 0.0, 0.9699, 0.0, 0.9699, 0.0, 0.8634, 0.0, 0.8634, 0.0, 0.8542, 0.0, 0.8542, 0.0, 0.9699, 0.0, 0.9699, 0.0, 0.9444, 0.0, 0.9444, 0.0, 0.8819, 0.0, 0.8819, 0.0, 0.8634, 0.0, 0.8634, 0.0, 0.9444, 0.0, 0.9444, 0.0, 0.8819, 0.0, 0.8819, 0.0, 0.2685, 0.0, 0.2685, 0.0, 0.2778, 0.0, 0.2778, 0.0, 0.2593, 0.0, 0.2593, 0.0, 0.2645, 0.0, 0.2685, 0.0, 0.2685, 0.0, 0.2593, 0.0, 0.2593, 0.0, 0.25, 0.0, 0.25, 0.0, 0.25, 0.0, 0.25, 0.0, 0.2407, 0.0, 0.2407, 0.0, 0.06481, 0.0, 0.06481, 0.0, 0.0, 0.0, 0.0, 0.0, 0.07407, 0.0, 0.07407, 0.0, 0.06481, 0.0, 0.06481, 0.0, 0.2037, 0.0, 0.2037, 0.0, 0.1759, 0.0, 0.1759, 0.0, 0.08796, 0.0, 0.08796, 0.0, 0.07407, 0.0, 0.07407, 0.0, 0.2407, 0.0, 0.2407, 0.0, 0.2222, 0.0, 0.2222, 0.0, 0.2222, 0.0, 0.2222, 0.0, 0.2037, 0.0, 0.2037, 0.0, 0.09722, 0.0, 0.09722, 0.0, 0.08796, 0.0, 0.08796, 0.0, 0.1065, 0.0, 0.1065, 0.0, 0.09722, 0.0, 0.09722, 0.0, 0.1759, 0.0, 0.1759, 0.0, 0.1065, 0.0, 0.1065, 0.0, 0.9267, 0.0, 0.9267, 0.0, 0.9225, 0.0, 0.9225, 0.0, 0.9308, 0.0, 0.9308, 0.0, 0.9267, 0.0, 0.9267, 0.0, 0.8481, 0.0, 0.8481, 0.0, 0.8471, 0.0, 0.8471, 0.0, 0.8554, 0.0, 0.8554, 0.0, 0.8481, 0.0, 0.8481, 0.0, 0.9349, 0.0, 0.9349, 0.0, 0.9308, 0.0, 0.9308, 0.0, 0.9225, 0.0, 0.9225, 0.0, 0.8771, 0.0, 0.8771, 0.0, 0.8771, 0.0, 0.8771, 0.0, 0.8554, 0.0, 0.8554, 0.0, 0.939, 0.0, 0.939, 0.0, 0.9349, 0.0, 0.9349, 0.0, 0.8471, 0.0, 0.8471, 0.0, 0.8461, 0.0, 0.8461, 0.0, 0.9432, 0.0, 0.9432, 0.0, 0.939, 0.0, 0.939, 0.0, 0.9473, 0.0, 0.9473, 0.0, 0.9432, 0.0, 0.9432, 0.0, 0.5217, 0.0, 0.5217, 0.0, 0.4959, 0.0, 0.4959, 0.0, 0.4959, 0.0, 0.4959, 0.0, 0.4886, 0.0, 0.4886, 0.0, 0.4804, 0.0, 0.4804, 0.0, 0.4886, 0.0, 0.4886, 0.0, 0.9514, 0.0, 0.9514, 0.0, 0.9473, 0.0, 0.9473, 0.0, 0.468, 0.0, 0.468, 0.0, 0.4804, 0.0, 0.4804, 0.0, 0.9556, 0.0, 0.9556, 0.0, 0.9514, 0.0, 0.9514, 0.0, 0.4597, 0.0, 0.4597, 0.0, 0.468, 0.0, 0.468, 0.0, 0.4514, 0.0, 0.4514, 0.0, 0.4597, 0.0, 0.4597, 0.0, 0.9597, 0.0, 0.9597, 0.0, 0.9556, 0.0, 0.9556, 0.0, 0.4473, 0.0, 0.4473, 0.0, 0.4514, 0.0, 0.4514, 0.0, 0.9618, 0.0, 0.9618, 0.0, 0.9597, 0.0, 0.9597, 0.0, 0.4432, 0.0, 0.4432, 0.0, 0.4473, 0.0, 0.4473, 0.0, 0.9638, 0.0, 0.9638, 0.0, 0.9618, 0.0, 0.9618, 0.0, 0.437, 0.0, 0.437, 0.0, 0.4432, 0.0, 0.4432, 0.0, 0.9659, 0.0, 0.9659, 0.0, 0.9638, 0.0, 0.9638, 0.0, 0.4318, 0.0, 0.4318, 0.0, 0.437, 0.0, 0.437, 0.0, 0.968, 0.0, 0.968, 0.0, 0.9659, 0.0, 0.9659, 0.0, 0.4277, 0.0, 0.4277, 0.0, 0.4318, 0.0, 0.4318, 0.0, 0.4236, 0.0, 0.4236, 0.0, 0.4277, 0.0, 0.4277, 0.0, 0.0, 0.0, 0.0, 0.0, 0.968, 0.0, 0.968, 0.0, 0.4194, 0.0, 0.4194, 0.0, 0.4236, 0.0, 0.4236, 0.0, 0.004132, 0.0, 0.004132, 0.0, 0.0, 0.0, 0.0, 0.0, 0.4153, 0.0, 0.4153, 0.0, 0.4194, 0.0, 0.4194, 0.0, 0.008264, 0.0, 0.008264, 0.0, 0.004132, 0.0, 0.004132, 0.0, 0.4112, 0.0, 0.4112, 0.0, 0.4153, 0.0, 0.4153, 0.0, 0.0124, 0.0, 0.0124, 0.0, 0.008264, 0.0, 0.008264, 0.0, 0.4081, 0.0, 0.4081, 0.0, 0.4112, 0.0, 0.4112, 0.0, 0.01653, 0.0, 0.01653, 0.0, 0.0124, 0.0, 0.0124, 0.0, 0.02066, 0.0, 0.02066, 0.0, 0.01653, 0.0, 0.01653, 0.0, 0.4039, 0.0, 0.4039, 0.0, 0.4081, 0.0, 0.4081, 0.0, 0.02479, 0.0, 0.02479, 0.0, 0.02066, 0.0, 0.02066, 0.0, 0.3998, 0.0, 0.3998, 0.0, 0.4039, 0.0, 0.4039, 0.0, 0.3998, 0.0, 0.3998, 0.0, 0.3957, 0.0, 0.3957, 0.0, 0.03306, 0.0, 0.03306, 0.0, 0.02479, 0.0, 0.02479, 0.0, 0.3957, 0.0, 0.3957, 0.0, 0.3915, 0.0, 0.3915, 0.0, 0.3915, 0.0, 0.3915, 0.0, 0.3874, 0.0, 0.3874, 0.0, 0.3874, 0.0, 0.3874, 0.0, 0.3853, 0.0, 0.3853, 0.0, 0.3853, 0.0, 0.3853, 0.0, 0.3812, 0.0, 0.3812, 0.0, 0.3812, 0.0, 0.3812, 0.0, 0.3771, 0.0, 0.3771, 0.0, 0.3771, 0.0, 0.3771, 0.0, 0.3729, 0.0, 0.3729, 0.0, 0.3729, 0.0, 0.3729, 0.0, 0.3719, 0.0, 0.3719, 0.0, 0.04959, 0.0, 0.04959, 0.0, 0.03306, 0.0, 0.03306, 0.0, 0.3719, 0.0, 0.3719, 0.0, 0.3698, 0.0, 0.3698, 0.0, 0.3698, 0.0, 0.3698, 0.0, 0.3657, 0.0, 0.3657, 0.0, 0.3616, 0.0, 0.3616, 0.0, 0.3657, 0.0, 0.3657, 0.0, 0.3512, 0.0, 0.3512, 0.0, 0.3616, 0.0, 0.3616, 0.0, 0.3409, 0.0, 0.3409, 0.0, 0.3512, 0.0, 0.3512, 0.0, 0.3347, 0.0, 0.3347, 0.0, 0.3409, 0.0, 0.3409, 0.0, 0.3306, 0.0, 0.3306, 0.0, 0.3347, 0.0, 0.3347, 0.0, 0.5837, 0.0, 0.5837, 0.0, 0.5217, 0.0, 0.5217, 0.0, 0.5687, 0.0, 0.5919, 0.0, 0.5919, 0.0, 0.5837, 0.0, 0.5837, 0.0, 0.6002, 0.0, 0.6002, 0.0, 0.5919, 0.0, 0.5919, 0.0, 0.8461, 0.0, 0.8461, 0.0, 0.7428, 0.0, 0.7428, 0.0, 0.7684, 0.0, 0.1116, 0.0, 0.1116, 0.0, 0.04959, 0.0, 0.04959, 0.0, 0.05961, 0.0, 0.1157, 0.0, 0.1157, 0.0, 0.1116, 0.0, 0.1116, 0.0, 0.6126, 0.0, 0.6126, 0.0, 0.6002, 0.0, 0.6002, 0.0, 0.9721, 0.0, 0.9721, 0.0, 0.999, 0.0, 0.999, 0.0, 0.999, 0.0, 0.999, 0.0, 0.9969, 0.0, 0.9969, 0.0, 0.1198, 0.0, 0.1198, 0.0, 0.1157, 0.0, 0.1157, 0.0, 0.9969, 0.0, 0.9969, 0.0, 0.9948, 0.0, 0.9948, 0.0, 0.9948, 0.0, 0.9948, 0.0, 0.9928, 0.0, 0.9928, 0.0, 0.9928, 0.0, 0.9928, 0.0, 0.9907, 0.0, 0.9907, 0.0, 0.9907, 0.0, 0.9907, 0.0, 0.9886, 0.0, 0.9886, 0.0, 0.9835, 0.0, 0.9835, 0.0, 0.9721, 0.0, 0.9721, 0.0, 0.9835, 0.0, 0.9845, 0.0, 0.9845, 0.0, 0.9835, 0.0, 0.9866, 0.0, 0.9866, 0.0, 0.9855, 0.0, 0.9855, 0.0, 0.9866, 0.0, 0.9866, 0.0, 0.9845, 0.0, 0.9845, 0.0, 0.9845, 0.0, 0.9845, 0.0, 0.9855, 0.0, 0.9855, 0.0, 0.1612, 0.0, 0.1612, 0.0, 0.157, 0.0, 0.157, 0.0, 0.124, 0.0, 0.124, 0.0, 0.1198, 0.0, 0.1198, 0.0, 0.157, 0.0, 0.157, 0.0, 0.1446, 0.0, 0.1446, 0.0, 0.1322, 0.0, 0.1322, 0.0, 0.124, 0.0, 0.124, 0.0, 0.1364, 0.0, 0.1364, 0.0, 0.1322, 0.0, 0.1322, 0.0, 0.1446, 0.0, 0.1446, 0.0, 0.1364, 0.0, 0.1364, 0.0, 0.6705, 0.0, 0.6705, 0.0, 0.6694, 0.0, 0.6694, 0.0, 0.6209, 0.0, 0.6209, 0.0, 0.6126, 0.0, 0.6126, 0.0, 0.6694, 0.0, 0.6694, 0.0, 0.657, 0.0, 0.657, 0.0, 0.6312, 0.0, 0.6312, 0.0, 0.6209, 0.0, 0.6209, 0.0, 0.657, 0.0, 0.657, 0.0, 0.6312, 0.0, 0.6312, 0.0, 0.3306, 0.0, 0.2603, 0.0, 0.2603, 0.0, 0.3277, 0.0, 0.3306, 0.0, 0.7221, 0.0, 0.7221, 0.0, 0.7428, 0.0, 0.7428, 0.0, 0.7221, 0.0, 0.7221, 0.0, 0.7211, 0.0, 0.7211, 0.0, 0.2438, 0.0, 0.2438, 0.0, 0.2603, 0.0, 0.2603, 0.0, 0.188, 0.0, 0.188, 0.0, 0.1612, 0.0, 0.1612, 0.0, 0.6973, 0.0, 0.6973, 0.0, 0.6705, 0.0, 0.6705, 0.0, 0.2355, 0.0, 0.2355, 0.0, 0.2438, 0.0, 0.2438, 0.0, 0.1963, 0.0, 0.1963, 0.0, 0.188, 0.0, 0.188, 0.0, 0.7056, 0.0, 0.7056, 0.0, 0.6973, 0.0, 0.6973, 0.0, 0.2273, 0.0, 0.2273, 0.0, 0.2355, 0.0, 0.2355, 0.0, 0.2004, 0.0, 0.2004, 0.0, 0.1963, 0.0, 0.1963, 0.0, 0.2231, 0.0, 0.2231, 0.0, 0.2273, 0.0, 0.2273, 0.0, 0.2045, 0.0, 0.2045, 0.0, 0.2004, 0.0, 0.2004, 0.0, 0.2231, 0.0, 0.2231, 0.0, 0.219, 0.0, 0.219, 0.0, 0.7138, 0.0, 0.7138, 0.0, 0.7056, 0.0, 0.7056, 0.0, 0.2066, 0.0, 0.2066, 0.0, 0.2045, 0.0, 0.2045, 0.0, 0.219, 0.0, 0.219, 0.0, 0.2149, 0.0, 0.2149, 0.0, 0.2149, 0.0, 0.2149, 0.0, 0.2107, 0.0, 0.2107, 0.0, 0.2107, 0.0, 0.2107, 0.0, 0.2066, 0.0, 0.2066, 0.0, 0.7211, 0.0, 0.7211, 0.0, 0.7138, 0.0, 0.7138, 0.0, 0.625, 0.5, 0.625, 0.75, 0.875, 0.75, 0.875, 0.5, 0.375, 0.75, 0.375, 1.0, 0.625, 1.0, 0.625, 0.75, 0.375, 0.0, 0.375, 0.25, 0.625, 0.25, 0.625, 0.0, 0.125, 0.5, 0.125, 0.75, 0.375, 0.75, 0.375, 0.5, 0.375, 0.5, 0.375, 0.75, 0.625, 0.75, 0.625, 0.5, 0.375, 0.25, 0.375, 0.5, 0.625, 0.5, 0.625, 0.25])
me_cube_001.materials.append(mat_stone)
me_cube_001.materials.append(mat_text)
me_cube_001.use_remesh_preserve_volume = False
me_cube_001.use_remesh_preserve_attributes = False
me_cube_001.use_mirror_vertex_groups = False
me_cube_001.update()

# ---- objects
ob_cube_001 = bpy.data.objects.new('Cube.001', me_cube_001)

# ---- transforms, parenting, visibility, modifiers, constraints
ob_cube_001.location = (0.0, 0.0, 1.545)
ob_cube_001.scale = (0.8825, 0.4022, -1.369)
ob_cube_001.lock_rotations_4d = False
ob_cube_001.empty_display_type = 'ARROWS'
ob_cube_001.lineart.crease_threshold = 0.0

# ---- collection membership
col_collection.objects.link(ob_cube_001)

# ---- scene / render settings (as saved in the file)
scene.frame_start = 1; scene.frame_end = 250; scene.frame_set(141)
scene.render.engine = 'BLENDER_EEVEE_NEXT'
scene.cycles.use_denoising = False
scene.cycles.samples = 128
scene.cycles.sampling_pattern = 'TABULATED_SOBOL'
scene.cycles.use_adaptive_sampling = False
scene.cycles.use_light_tree = False
scene.view_settings.view_transform = 'Filmic'
bpy.context.view_layer.update()

# ---- added for rendering (the .blend has no active camera and no usable light): camera, sun
cam_auto = bpy.data.cameras.new('AutoCamera')
cam_auto.lens = 50.0
cam_auto.sensor_width = 36.0
cam_auto.clip_end = 1000.0
ob_auto_camera = bpy.data.objects.new('AutoCamera', cam_auto)
scene.collection.objects.link(ob_auto_camera)
ob_auto_camera.location = (3.56799, -4.28159, 4.18388)
ob_auto_camera.rotation_euler = (1.09748, -7.21219e-08, 0.694738)
scene.camera = ob_auto_camera
light_auto_sun = bpy.data.lights.new('AutoSun', 'SUN')
light_auto_sun.energy = 3.0
light_auto_sun.angle = 0.0523599
ob_auto_sun = bpy.data.objects.new('AutoSun', light_auto_sun)
scene.collection.objects.link(ob_auto_sun)
ob_auto_sun.rotation_euler = (0.872665, 0.174533, 0.523599)
bpy.context.view_layer.update()
